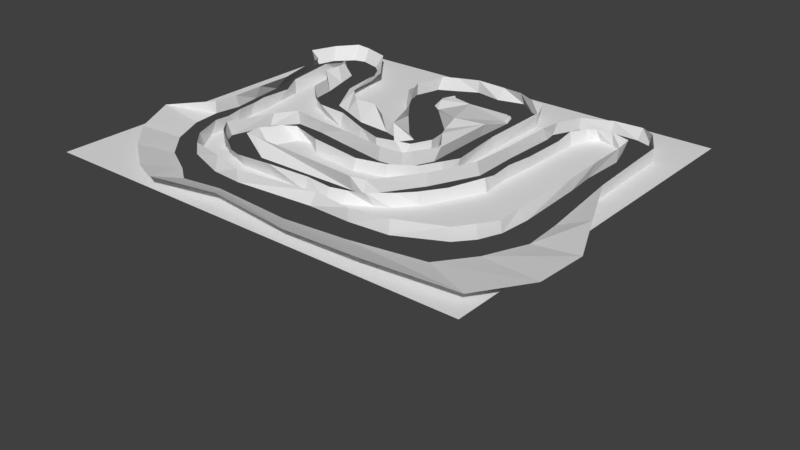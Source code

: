 # Source: RaceTrack1.blend  (saved by Blender 2.79.0; exported with 4.5.12 LTS)
import bpy
from mathutils import Matrix  # noqa: F401  (used for matrix-valued properties, if any)

bpy.ops.wm.read_factory_settings(use_empty=True)
scene = bpy.context.scene
scene.name = 'Scene'

# ---- collections
col_collection_1 = bpy.data.collections.new('Collection 1'); scene.collection.children.link(col_collection_1)

# ---- world
world_world = bpy.data.worlds.new('World'); scene.world = world_world
world_world.color = (0.05088, 0.05088, 0.05088)
world_world.use_sun_shadow = False
world_world.sun_shadow_jitter_overblur = 0.0
world_world.cycles.sampling_method = 'MANUAL'

# ---- meshes
me_plane_003 = bpy.data.meshes.new('Plane.003')
me_plane_003.from_pydata([(-0.2873, -1.748, 0.0), (-4.134, -0.7606, 0.0), (-8.87, 1.218, 0.0), (-12.58, 2.731, 0.0), (-16.01, 4.423, 0.0), (-18.51, 6.938, 0.0), (-19.02, 10.1, 0.0), (-20.04, 13.68, 0.0), (-20.92, 16.76, 0.0), (-22.31, 17.47, 0.0), (-23.25, 18.04, 0.0), (-23.73, 17.35, 0.0), (-23.45, 15.16, 0.0), (-22.01, 6.384, 0.0), (-21.5, 2.873, 0.0), (-20.81, -0.4793, 0.0), (-20.75, -3.305, 0.0), (-20.18, -6.189, 0.0), (-19.8, -7.603, 0.0), (-19.63, -11.17, 0.0), (-17.96, -13.76, 0.0), (-16.42, -16.35, 0.0), (-10.89, -18.39, 0.0), (-6.632, -18.74, 0.0), (4.136, -17.89, 0.0), (9.91, -18.08, 0.0), (15.22, -17.65, 0.0), (21.12, -14.72, 0.0), (22.97, -12.52, 0.0), (24.1, -9.717, 0.0), (24.45, -5.526, 0.0), (24.15, 3.762, 0.0), (23.82, 8.106, 0.0), (24.02, 14.08, 0.0), (23.23, 16.91, 0.0), (21.07, 18.24, 0.0), (19.01, 18.69, 0.0), (17.93, 17.13, 0.0), (17.18, 14.85, 0.0), (17.0, 11.47, 0.0), (16.84, 4.748, 0.0), (16.69, 0.9044, 0.0), (16.86, -1.408, 0.0), (17.07, -2.735, 0.0), (15.09, -6.836, 0.0), (13.39, -10.21, 0.0), (11.23, -12.55, 0.0), (9.663, -13.49, 0.0), (6.495, -15.37, 0.0), (4.431, -15.8, 0.0), (1.012, -15.45, 0.0), (-4.12, -15.04, 0.0), (-9.156, -15.04, 0.0), (-12.33, -14.04, 0.0), (-16.18, -12.04, 0.0), (-17.56, -9.604, 0.0), (-16.09, -4.272, 0.0), (-13.61, -1.363, 0.0), (-9.578, -1.695, 0.0), (-5.054, -2.572, 0.0), (1.915, -3.797, 0.0), (5.259, -3.554, 0.0), (6.056, -2.146, 0.0), (7.116, 0.3574, 0.0), (6.814, 9.772, 0.0), (6.914, 15.9, 0.0), (6.308, 17.69, 0.0), (5.033, 18.48, 0.0), (-0.5068, 17.57, 0.0), (-2.82, 17.75, 0.0), (-3.941, 17.55, 0.0), (-4.517, 16.3, 0.0), (-4.306, 14.95, 0.0), (-2.948, 14.0, 0.0), (2.208, 8.746, 0.0), (4.21, 6.061, 0.0), (5.065, 3.684, 0.0), (5.335, 1.948, 0.0), (3.606, -0.9304, 0.0), (2.407, -1.139, 0.0), (6.331, 16.03, 0.1097), (4.749, 17.83, 0.1113), (-2.973, 13.94, 0.07598)], [(65, 80), (67, 81), (73, 82), (80, 81)], [(22, 53, 21), (44, 27, 28), (35, 36, 37), (66, 67, 65), (34, 35, 38), (9, 10, 11), (69, 73, 68), (18, 56, 17), (65, 68, 74), (8, 9, 12), (58, 3, 57), (33, 34, 38), (50, 23, 24), (7, 8, 12), (71, 72, 69), (1, 59, 0), (7, 12, 6), (33, 38, 39), (59, 2, 58), (32, 33, 39), (12, 9, 11), (32, 39, 40), (56, 15, 16), (5, 6, 13), (72, 73, 69), (63, 64, 76), (75, 64, 74), (31, 32, 40), (4, 5, 14), (76, 64, 75), (15, 4, 14), (31, 40, 41), (45, 26, 27), (30, 31, 42), (63, 76, 77), (65, 67, 68), (2, 3, 58), (63, 77, 78), (1, 2, 59), (74, 68, 73), (62, 63, 78), (15, 57, 4), (57, 15, 56), (14, 5, 13), (62, 78, 61), (21, 54, 20), (30, 42, 43), (25, 46, 47), (79, 60, 78), (48, 24, 25), (0, 60, 79), (59, 60, 0), (30, 43, 44), (56, 16, 17), (55, 56, 18), (6, 12, 13), (38, 35, 37), (29, 30, 44), (29, 44, 28), (55, 18, 19), (54, 55, 19), (71, 69, 70), (45, 27, 44), (65, 74, 64), (54, 19, 20), (53, 54, 21), (4, 57, 3), (46, 26, 45), (52, 53, 22), (51, 52, 23), (50, 51, 23), (49, 50, 24), (26, 46, 25), (78, 60, 61), (25, 47, 48), (49, 24, 48), (23, 52, 22), (42, 31, 41)])
_uv = me_plane_003.uv_layers.new(name='UVMap')
_uv.uv.foreach_set('vector', [0.0, 0.0, 0.0, 0.0, 0.0, 0.0, 0.0, 0.0, 0.0, 0.0, 0.0, 0.0, 0.0, 0.0, 0.0, 0.0, 0.0, 0.0, 0.0, 0.0, 0.0, 0.0, 0.0, 0.0, 0.0, 0.0, 0.0, 0.0, 0.0, 0.0, 0.0, 0.0, 0.0, 0.0, 0.0, 0.0, 0.0, 0.0, 0.0, 0.0, 0.0, 0.0, 0.0, 0.0, 0.0, 0.0, 0.0, 0.0, 0.0, 0.0, 0.0, 0.0, 0.0, 0.0, 0.0, 0.0, 0.0, 0.0, 0.0, 0.0, 0.0, 0.0, 0.0, 0.0, 0.0, 0.0, 0.0, 0.0, 0.0, 0.0, 0.0, 0.0, 0.0, 0.0, 0.0, 0.0, 0.0, 0.0, 0.0, 0.0, 0.0, 0.0, 0.0, 0.0, 0.0, 0.0, 0.0, 0.0, 0.0, 0.0, 0.0, 0.0, 0.0, 0.0, 0.0, 0.0, 0.0, 0.0, 0.0, 0.0, 0.0, 0.0, 0.0, 0.0, 0.0, 0.0, 0.0, 0.0, 0.0, 0.0, 0.0, 0.0, 0.0, 0.0, 0.0, 0.0, 0.0, 0.0, 0.0, 0.0, 0.0, 0.0, 0.0, 0.0, 0.0, 0.0, 0.0, 0.0, 0.0, 0.0, 0.0, 0.0, 0.0, 0.0, 0.0, 0.0, 0.0, 0.0, 0.0, 0.0, 0.0, 0.0, 0.0, 0.0, 0.0, 0.0, 0.0, 0.0, 0.0, 0.0, 0.0, 0.0, 0.0, 0.0, 0.0, 0.0, 0.0, 0.0, 0.0, 0.0, 0.0, 0.0, 0.0, 0.0, 0.0, 0.0, 0.0, 0.0, 0.0, 0.0, 0.0, 0.0, 0.0, 0.0, 0.0, 0.0, 0.0, 0.0, 0.0, 0.0, 0.0, 0.0, 0.0, 0.0, 0.0, 0.0, 0.0, 0.0, 0.0, 0.0, 0.0, 0.0, 0.0, 0.0, 0.0, 0.0, 0.0, 0.0, 0.0, 0.0, 0.0, 0.0, 0.0, 0.0, 0.0, 0.0, 0.0, 0.0, 0.0, 0.0, 0.0, 0.0, 0.0, 0.0, 0.0, 0.0, 0.0, 0.0, 0.0, 0.0, 0.0, 0.0, 0.0, 0.0, 0.0, 0.0, 0.0, 0.0, 0.0, 0.0, 0.0, 0.0, 0.0, 0.0, 0.0, 0.0, 0.0, 0.0, 0.0, 0.0, 0.0, 0.0, 0.0, 0.0, 0.0, 0.0, 0.0, 0.0, 0.0, 0.0, 0.0, 0.0, 0.0, 0.0, 0.0, 0.0, 0.0, 0.0, 0.0, 0.0, 0.0, 0.0, 0.0, 0.0, 0.0, 0.0, 0.0, 0.0, 0.0, 0.0, 0.0, 0.0, 0.0, 0.0, 0.0, 0.0, 0.0, 0.0, 0.0, 0.0, 0.0, 0.0, 0.0, 0.0, 0.0, 0.0, 0.0, 0.0, 0.0, 0.0, 0.0, 0.0, 0.0, 0.0, 0.0, 0.0, 0.0, 0.0, 0.0, 0.0, 0.0, 0.0, 0.0, 0.0, 0.0, 0.0, 0.0, 0.0, 0.0, 0.0, 0.0, 0.0, 0.0, 0.0, 0.0, 0.0, 0.0, 0.0, 0.0, 0.0, 0.0, 0.0, 0.0, 0.0, 0.0, 0.0, 0.0, 0.0, 0.0, 0.0, 0.0, 0.0, 0.0, 0.0, 0.0, 0.0, 0.0, 0.0, 0.0, 0.0, 0.0, 0.0, 0.0, 0.0, 0.0, 0.0, 0.0, 0.0, 0.0, 0.0, 0.0, 0.0, 0.0, 0.0, 0.0, 0.0, 0.0, 0.0, 0.0, 0.0, 0.0, 0.0, 0.0, 0.0, 0.0, 0.0, 0.0, 0.0, 0.0, 0.0, 0.0, 0.0, 0.0, 0.0, 0.0, 0.0, 0.0, 0.0, 0.0, 0.0, 0.0, 0.0, 0.0, 0.0, 0.0, 0.0, 0.0, 0.0, 0.0, 0.0, 0.0, 0.0, 0.0, 0.0, 0.0, 0.0, 0.0, 0.0, 0.0, 0.0, 0.0, 0.0, 0.0, 0.0, 0.0, 0.0, 0.0, 0.0, 0.0, 0.0, 0.0, 0.0, 0.0, 0.0, 0.0, 0.0, 0.0, 0.0, 0.0, 0.0, 0.0, 0.0, 0.0, 0.0, 0.0, 0.0, 0.0, 0.0, 0.0, 0.0, 0.0, 0.0, 0.0, 0.0, 0.0, 0.0, 0.0, 0.0, 0.0, 0.0, 0.0, 0.0, 0.0, 0.0, 0.0, 0.0, 0.0, 0.0, 0.0, 0.0, 0.0, 0.0, 0.0, 0.0, 0.0, 0.0, 0.0, 0.0, 0.0, 0.0, 0.0, 0.0, 0.0, 0.0, 0.0, 0.0, 0.0, 0.0])
me_plane_003.use_remesh_preserve_volume = False
me_plane_003.use_remesh_preserve_attributes = False
me_plane_003.use_mirror_vertex_groups = False
me_plane_003.update()
me_plane_002 = bpy.data.meshes.new('Plane.002')
me_plane_002.from_pydata([(4.071, -21.96, 0.0), (12.45, -21.18, 0.0), (22.1, -19.53, 0.0), (25.35, -15.2, 0.0), (27.67, -9.831, 0.0), (27.41, -4.56, 0.0), (27.67, 4.17, 0.0), (27.3, 16.86, 0.0), (25.05, 20.84, 0.0), (22.6, 21.68, 0.0), (18.8, 21.76, 0.0), (15.15, 20.06, 0.0), (13.52, 16.4, 0.0), (13.81, 14.71, 0.0), (13.6, 7.111, 0.0), (13.74, 0.5475, 0.0), (10.86, -5.72, 0.0), (7.845, -10.34, 0.0), (6.526, -11.85, 0.0), (5.138, -11.95, 0.0), (-9.566, -12.11, 0.0), (-10.59, -10.73, 0.0), (-11.45, -9.031, 0.0), (-9.744, -5.294, 0.0), (-8.065, -5.055, 0.0), (-5.5, -6.877, 0.0), (1.368, -7.836, 0.0), (5.679, -6.832, 0.0), (8.939, -4.935, 0.0), (10.63, -2.282, 0.0), (11.0, -0.4665, 0.0), (10.54, 7.684, 0.0), (10.42, 17.23, 0.0), (8.779, 20.41, 0.0), (7.136, 21.22, 0.0), (4.592, 23.1, 0.0), (0.8618, -26.16, -0.01667), (0.8618, 25.29, -0.01667), (30.83, -26.16, -0.03333), (30.83, 25.29, -0.03333)], [], [(38, 39, 6), (7, 39, 8), (8, 39, 9), (35, 10, 39), (10, 35, 34), (39, 10, 9), (11, 10, 34), (11, 34, 33), (11, 33, 32), (12, 11, 32), (13, 32, 31), (19, 17, 27), (12, 32, 13), (20, 25, 21), (14, 13, 31), (22, 24, 23), (14, 31, 15), (4, 6, 5), (17, 28, 27), (38, 6, 4), (29, 15, 30), (16, 15, 29), (16, 29, 28), (16, 28, 17), (25, 24, 22), (18, 17, 19), (26, 25, 20), (21, 25, 22), (15, 31, 30), (38, 4, 3), (26, 19, 27), (20, 19, 26), (6, 39, 7), (38, 3, 2), (38, 2, 1), (38, 1, 0), (38, 0, 36), (37, 35, 39)])
_uv = me_plane_002.uv_layers.new(name='UVMap')
_uv.uv.foreach_set('vector', [0.0, 0.0, 0.0, 0.0, 0.0, 0.0, 0.0, 0.0, 0.0, 0.0, 0.0, 0.0, 0.0, 0.0, 0.0, 0.0, 0.0, 0.0, 0.0, 0.0, 0.0, 0.0, 0.0, 0.0, 0.0, 0.0, 0.0, 0.0, 0.0, 0.0, 0.0, 0.0, 0.0, 0.0, 0.0, 0.0, 0.0, 0.0, 0.0, 0.0, 0.0, 0.0, 0.0, 0.0, 0.0, 0.0, 0.0, 0.0, 0.0, 0.0, 0.0, 0.0, 0.0, 0.0, 0.0, 0.0, 0.0, 0.0, 0.0, 0.0, 0.0, 0.0, 0.0, 0.0, 0.0, 0.0, 0.0, 0.0, 0.0, 0.0, 0.0, 0.0, 0.0, 0.0, 0.0, 0.0, 0.0, 0.0, 0.0, 0.0, 0.0, 0.0, 0.0, 0.0, 0.0, 0.0, 0.0, 0.0, 0.0, 0.0, 0.0, 0.0, 0.0, 0.0, 0.0, 0.0, 0.0, 0.0, 0.0, 0.0, 0.0, 0.0, 0.0, 0.0, 0.0, 0.0, 0.0, 0.0, 0.0, 0.0, 0.0, 0.0, 0.0, 0.0, 0.0, 0.0, 0.0, 0.0, 0.0, 0.0, 0.0, 0.0, 0.0, 0.0, 0.0, 0.0, 0.0, 0.0, 0.0, 0.0, 0.0, 0.0, 0.0, 0.0, 0.0, 0.0, 0.0, 0.0, 0.0, 0.0, 0.0, 0.0, 0.0, 0.0, 0.0, 0.0, 0.0, 0.0, 0.0, 0.0, 0.0, 0.0, 0.0, 0.0, 0.0, 0.0, 0.0, 0.0, 0.0, 0.0, 0.0, 0.0, 0.0, 0.0, 0.0, 0.0, 0.0, 0.0, 0.0, 0.0, 0.0, 0.0, 0.0, 0.0, 0.0, 0.0, 0.0, 0.0, 0.0, 0.0, 0.0, 0.0, 0.0, 0.0, 0.0, 0.0, 0.0, 0.0, 0.0, 0.0, 0.0, 0.0, 0.0, 0.0, 0.0, 0.0, 0.0, 0.0, 0.0, 0.0, 0.0, 0.0, 0.0, 0.0, 0.0, 0.0, 0.0, 0.0, 0.0, 0.0, 0.0, 0.0, 0.0, 0.0, 0.0, 0.0, 0.0, 0.0, 0.0, 0.0, 0.0, 0.0, 0.0, 0.0, 0.0, 0.0, 0.0, 0.0])
me_plane_002.use_remesh_preserve_volume = False
me_plane_002.use_remesh_preserve_attributes = False
me_plane_002.use_mirror_vertex_groups = False
me_plane_002.update()
me_plane = bpy.data.meshes.new('Plane')
me_plane.from_pydata([(-0.2873, -1.748, 0.0), (-4.134, -0.7606, 0.0), (-7.95, 4.142, 0.0), (-3.232, 3.706, 0.0), (-11.82, 5.798, 0.0), (-14.23, 6.733, 0.0), (-15.14, 8.389, 0.0), (-16.32, 11.44, 0.0), (-16.9, 16.04, 0.0), (-18.04, 19.55, 0.0), (-20.7, 21.73, 0.0), (-23.59, 22.57, 0.0), (-25.14, 22.15, 0.0), (-27.36, 19.85, 0.0), (-28.22, 16.91, 0.0), (-27.57, 14.74, 0.0), (-26.78, 10.63, 0.0), (-25.48, 6.099, 0.0), (-24.88, 1.565, 0.0), (-24.26, -2.099, 0.0), (-24.8, -5.718, 0.0), (-24.32, -9.602, 0.0), (-22.1, -14.26, 0.0), (-18.84, -17.84, 0.0), (-14.55, -20.24, 0.0), (-12.2, -22.02, 0.0), (-6.94, -21.2, 0.0), (4.071, -21.96, 0.0), (12.45, -21.18, 0.0), (22.1, -19.53, 0.0), (25.35, -15.2, 0.0), (27.67, -9.831, 0.0), (27.41, -4.56, 0.0), (27.67, 4.17, 0.0), (27.3, 16.86, 0.0), (25.05, 20.84, 0.0), (22.6, 21.68, 0.0), (18.8, 21.76, 0.0), (15.15, 20.06, 0.0), (13.52, 16.4, 0.0), (13.81, 14.71, 0.0), (13.6, 7.111, 0.0), (13.74, 0.5475, 0.0), (10.86, -5.72, 0.0), (7.845, -10.34, 0.0), (6.526, -11.85, 0.0), (5.138, -11.95, 0.0), (-9.566, -12.11, 0.0), (-10.59, -10.73, 0.0), (-11.45, -9.031, 0.0), (-9.744, -5.294, 0.0), (-8.065, -5.055, 0.0), (-5.5, -6.877, 0.0), (1.368, -7.836, 0.0), (5.679, -6.832, 0.0), (8.939, -4.935, 0.0), (10.63, -2.282, 0.0), (11.0, -0.4665, 0.0), (10.54, 7.684, 0.0), (10.42, 17.23, 0.0), (8.779, 20.41, 0.0), (7.136, 21.22, 0.0), (4.592, 23.1, 0.0), (0.9815, 22.15, 0.0), (-2.744, 22.79, 0.0), (-5.825, 21.11, 0.0), (-7.771, 20.11, 0.0), (-7.943, 19.24, 0.0), (-8.69, 16.66, 0.0), (-8.282, 14.91, 0.0), (-7.982, 13.45, 0.0), (-6.176, 11.24, 0.0), (-4.643, 9.784, 0.0), (-0.6904, 5.144, 0.0), (1.031, 3.979, 0.0), (-0.3549, 1.762, 0.0), (-0.9206, 3.003, 0.0), (-8.87, 1.218, 0.0), (-12.58, 2.731, 0.0), (-16.01, 4.423, 0.0), (-18.51, 6.938, 0.0), (-19.02, 10.1, 0.0), (-20.04, 13.68, 0.0), (-20.92, 16.76, 0.0), (-22.31, 17.47, 0.0), (-23.25, 18.04, 0.0), (-23.73, 17.35, 0.0), (-23.45, 15.16, 0.0), (-22.01, 6.384, 0.0), (-21.5, 2.873, 0.0), (-20.81, -0.4793, 0.0), (-20.75, -3.305, 0.0), (-20.18, -6.189, 0.0), (-19.8, -7.603, 0.0), (-19.63, -11.17, 0.0), (-17.96, -13.76, 0.0), (-16.42, -16.35, 0.0), (-10.89, -18.39, 0.0), (-6.632, -18.74, 0.0), (4.136, -17.89, 0.0), (9.91, -18.08, 0.0), (15.22, -17.65, 0.0), (21.12, -14.72, 0.0), (22.97, -12.52, 0.0), (24.1, -9.717, 0.0), (24.45, -5.526, 0.0), (24.15, 3.762, 0.0), (23.82, 8.106, 0.0), (24.02, 14.08, 0.0), (23.23, 16.91, 0.0), (21.07, 18.24, 0.0), (19.01, 18.69, 0.0), (17.93, 17.13, 0.0), (17.18, 14.85, 0.0), (17.0, 11.47, 0.0), (16.84, 4.748, 0.0), (16.69, 0.9044, 0.0), (16.86, -1.408, 0.0), (17.07, -2.735, 0.0), (15.09, -6.836, 0.0), (13.39, -10.21, 0.0), (11.23, -12.55, 0.0), (9.663, -13.49, 0.0), (6.495, -15.37, 0.0), (4.431, -15.8, 0.0), (1.012, -15.45, 0.0), (-4.12, -15.04, 0.0), (-9.156, -15.04, 0.0), (-12.33, -14.04, 0.0), (-16.18, -12.04, 0.0), (-17.56, -9.604, 0.0), (-16.09, -4.272, 0.0), (-13.61, -1.363, 0.0), (-9.578, -1.695, 0.0), (-5.054, -2.572, 0.0), (1.915, -3.797, 0.0), (5.259, -3.554, 0.0), (6.056, -2.146, 0.0), (7.116, 0.3574, 0.0), (6.814, 9.772, 0.0), (6.914, 15.9, 0.0), (6.308, 17.69, 0.0), (5.033, 18.48, 0.0), (-0.5068, 17.57, 0.0), (-2.82, 17.75, 0.0), (-3.941, 17.55, 0.0), (-4.517, 16.3, 0.0), (-4.306, 14.95, 0.0), (-2.948, 14.0, 0.0), (2.208, 8.746, 0.0), (4.21, 6.061, 0.0), (5.065, 3.684, 0.0), (5.335, 1.948, 0.0), (3.606, -0.9304, 0.0), (2.407, -1.139, 0.0), (-0.2708, -1.711, 1.812), (-3.935, -0.3098, 1.688), (-7.646, 6.536, 1.894), (-4.223, 3.93, 2.118), (-11.17, 6.876, 1.66), (-13.19, 8.687, 1.801), (-14.83, 9.633, 1.493), (-14.72, 13.56, 1.956), (-15.19, 16.5, 1.745), (-17.89, 19.89, 1.652), (-20.16, 22.81, 1.603), (-23.88, 23.89, 1.671), (-25.72, 23.68, 1.908), (-28.28, 21.38, 1.73), (-29.45, 17.45, 1.843), (-26.06, 15.27, 1.829), (-25.36, 11.39, 1.755), (-24.06, 6.833, 1.856), (-24.61, 2.178, 1.591), (-24.41, -2.449, 1.641), (-24.78, -5.673, 1.702), (-28.59, -10.9, 1.806), (-25.12, -17.39, 1.761), (-20.92, -21.56, 1.747), (-15.88, -25.23, 1.761), (-12.6, -26.63, 1.803), (-3.906, -24.44, 1.516), (7.935, -25.92, 1.6), (18.02, -25.73, 1.76), (29.85, -24.12, 1.363), (34.23, -17.97, 1.529), (34.69, -11.23, 1.614), (31.57, -4.242, 1.765), (27.76, 4.357, 1.643), (27.31, 16.87, 1.821), (25.02, 20.78, 1.747), (22.89, 22.35, 1.526), (18.95, 22.1, 1.534), (15.21, 20.22, 1.582), (13.76, 16.96, 1.535), (13.53, 14.08, 1.633), (13.42, 6.704, 1.55), (13.56, 0.1468, 1.899), (10.88, -5.67, 1.717), (7.676, -10.72, 1.828), (6.72, -11.41, 1.565), (4.976, -12.31, 1.907), (-11.68, -11.03, 1.931), (-13.27, -10.93, 1.876), (-13.76, -8.386, 1.654), (-12.52, -5.716, 1.476), (-10.6, -4.919, 1.593), (-5.519, -6.92, 1.911), (1.519, -7.494, 1.522), (5.711, -6.761, 1.674), (8.934, -4.946, 1.787), (10.53, -2.504, 1.931), (11.21, 0.0237, 1.661), (10.47, 7.525, 1.783), (10.57, 17.57, 1.959), (8.981, 20.87, 1.672), (7.115, 21.17, 1.715), (4.371, 22.6, 1.666), (1.335, 22.95, 1.609), (-2.729, 22.83, 1.763), (-5.528, 21.78, 1.753), (-7.477, 20.77, 1.778), (-8.146, 18.78, 1.565), (-8.658, 16.74, 1.756), (-8.1, 15.33, 1.622), (-7.834, 13.78, 1.788), (-5.864, 11.95, 1.54), (-4.593, 9.895, 1.423), (-2.094, 3.734, 1.579), (-8.713, 1.574, 1.875), (-12.94, 1.931, 1.892), (-16.1, 4.226, 1.458), (-18.63, 6.666, 1.786), (-19.18, 9.733, 1.789), (-21.95, 12.51, 1.788), (-21.84, 14.98, 1.697), (-22.2, 16.62, 1.61), (-22.52, 17.15, 1.87), (-22.62, 16.56, 1.632), (-23.52, 14.09, 1.89), (-22.82, 7.196, 1.639), (-21.05, 3.881, 1.509), (-20.88, -0.6558, 1.701), (-20.52, -2.79, 1.632), (-19.96, -5.693, 1.829), (-19.92, -7.862, 1.496), (-19.34, -10.5, 1.889), (-18.16, -14.23, 1.64), (-16.36, -16.21, 1.511), (-10.69, -17.94, 1.958), (-6.616, -18.7, 1.612), (4.42, -17.24, 1.606), (9.903, -18.1, 1.706), (15.29, -17.5, 1.903), (21.09, -14.8, 1.766), (22.9, -12.67, 1.905), (23.99, -9.985, 1.575), (24.02, -6.508, 1.668), (24.09, 3.628, 1.547), (24.14, 8.832, 1.814), (24.1, 14.27, 1.802), (23.51, 17.54, 1.594), (20.99, 18.04, 1.793), (18.72, 18.03, 1.574), (17.93, 17.14, 1.733), (17.08, 14.63, 1.973), (17.16, 11.83, 1.603), (17.21, 5.6, 1.7), (16.98, 1.574, 1.887), (16.94, -1.23, 1.594), (16.96, -2.996, 1.921), (14.95, -7.157, 1.588), (13.26, -10.52, 1.819), (11.51, -11.93, 1.662), (9.193, -14.56, 1.92), (6.769, -14.74, 1.533), (4.651, -15.3, 1.542), (1.157, -15.13, 1.688), (-4.45, -15.79, 1.933), (-9.5, -15.82, 1.67), (-12.71, -14.91, 1.603), (-16.2, -12.09, 1.97), (-17.77, -10.07, 1.976), (-15.84, -3.704, 1.639), (-13.68, -1.525, 1.874), (-9.587, -1.716, 1.588), (-4.961, -2.362, 1.729), (1.968, -3.675, 1.893), (5.292, -3.479, 1.904), (5.926, -2.44, 1.921), (7.464, 1.147, 1.692), (7.162, 10.56, 1.613), (6.331, 16.03, 0.1097), (6.112, 17.73, 0.2799), (4.749, 17.83, 0.1113), (0.03733, 16.98, 0.7145), (-2.766, 17.55, 0.7337), (-3.206, 17.99, 0.8143), (-4.322, 16.74, 0.5634), (-3.922, 15.83, 0.6862), (-2.973, 13.94, 0.07598), (3.43, 9.131, 1.978), (4.185, 6.222, 1.604), (5.292, 4.198, 1.946), (5.394, 2.081, 1.783), (3.916, -0.2274, 1.602), (2.359, -1.247, 1.89)], [], [(109, 110, 262, 261), (58, 213, 214, 59), (7, 162, 163, 8), (110, 111, 263, 262), (59, 214, 215, 60), (8, 163, 164, 9), (111, 112, 264, 263), (60, 215, 216, 61), (9, 164, 165, 10), (112, 113, 265, 264), (61, 216, 217, 62), (10, 165, 166, 11), (113, 114, 266, 265), (62, 217, 218, 63), (11, 166, 167, 12), (114, 115, 267, 266), (63, 218, 219, 64), (12, 167, 168, 13), (115, 116, 268, 267), (64, 219, 220, 65), (13, 168, 169, 14), (116, 117, 269, 268), (65, 220, 221, 66), (14, 169, 170, 15), (117, 118, 270, 269), (66, 221, 222, 67), (15, 170, 171, 16), (118, 119, 271, 270), (67, 222, 223, 68), (16, 171, 172, 17), (119, 120, 272, 271), (68, 223, 224, 69), (17, 172, 173, 18), (120, 121, 273, 272), (69, 224, 225, 70), (18, 173, 174, 19), (121, 122, 274, 273), (70, 225, 226, 71), (19, 174, 175, 20), (122, 123, 275, 274), (71, 226, 227, 72), (20, 175, 176, 21), (123, 124, 276, 275), (72, 227, 228, 73), (21, 176, 177, 22), (124, 125, 277, 276), (73, 228, 74), (22, 177, 178, 23), (125, 126, 278, 277), (74, 228, 75), (23, 178, 179, 24), (126, 127, 279, 278), (75, 228, 76), (24, 179, 180, 25), (127, 128, 280, 279), (3, 76, 228, 158), (25, 180, 181, 26), (128, 129, 281, 280), (77, 78, 230, 229), (26, 181, 182, 27), (129, 130, 282, 281), (78, 79, 231, 230), (27, 182, 183, 28), (130, 131, 283, 282), (79, 80, 232, 231), (28, 183, 184, 29), (131, 132, 284, 283), (80, 81, 233, 232), (29, 184, 185, 30), (132, 133, 285, 284), (81, 82, 234, 233), (30, 185, 186, 31), (133, 134, 286, 285), (82, 83, 235, 234), (31, 186, 187, 32), (134, 135, 287, 286), (83, 84, 236, 235), (32, 187, 188, 33), (135, 136, 288, 287), (84, 85, 237, 236), (33, 188, 189, 34), (136, 137, 289, 288), (85, 86, 238, 237), (34, 189, 190, 35), (137, 138, 290, 289), (86, 87, 239, 238), (35, 190, 191, 36), (138, 139, 291, 290), (87, 88, 240, 239), (36, 191, 192, 37), (139, 140, 292, 291), (88, 89, 241, 240), (37, 192, 193, 38), (140, 141, 293, 292), (89, 90, 242, 241), (38, 193, 194, 39), (141, 142, 294, 293), (90, 91, 243, 242), (39, 194, 195, 40), (142, 143, 295, 294), (91, 92, 244, 243), (40, 195, 196, 41), (143, 144, 296, 295), (92, 93, 245, 244), (41, 196, 197, 42), (144, 145, 297, 296), (93, 94, 246, 245), (42, 197, 198, 43), (145, 146, 298, 297), (94, 95, 247, 246), (43, 198, 199, 44), (146, 147, 299, 298), (95, 96, 248, 247), (44, 199, 200, 45), (147, 148, 300, 299), (96, 97, 249, 248), (45, 200, 201, 46), (148, 149, 301, 300), (97, 98, 250, 249), (46, 201, 202, 47), (149, 150, 302, 301), (98, 99, 251, 250), (47, 202, 203, 48), (150, 151, 303, 302), (99, 100, 252, 251), (48, 203, 204, 49), (151, 152, 304, 303), (100, 101, 253, 252), (49, 204, 205, 50), (152, 153, 305, 304), (101, 102, 254, 253), (50, 205, 206, 51), (153, 154, 306, 305), (102, 103, 255, 254), (51, 206, 207, 52), (0, 155, 306, 154), (1, 77, 229, 156), (103, 104, 256, 255), (52, 207, 208, 53), (0, 1, 156, 155), (104, 105, 257, 256), (53, 208, 209, 54), (3, 158, 157, 2), (105, 106, 258, 257), (54, 209, 210, 55), (2, 157, 159, 4), (106, 107, 259, 258), (55, 210, 211, 56), (4, 159, 160, 5), (107, 108, 260, 259), (56, 211, 212, 57), (5, 160, 161, 6), (108, 109, 261, 260), (57, 212, 213, 58), (6, 161, 162, 7), (298, 296, 297), (295, 292, 294), (301, 302, 291), (298, 299, 296), (301, 292, 295), (295, 299, 300), (300, 301, 295), (292, 293, 294), (291, 292, 301), (299, 295, 296), (303, 291, 302), (291, 303, 290)])
_uv = me_plane.uv_layers.new(name='UVMap')
_uv.uv.foreach_set('vector', [0.8016, 0.2886, 0.8319, 0.281, 0.839, 0.3022, 0.8079, 0.3091, 0.4926, 0.5415, 0.4929, 0.5194, 0.6163, 0.5298, 0.6097, 0.5535, 0.2613, 0.1786, 0.2626, 0.2193, 0.2316, 0.2393, 0.2156, 0.2131, 0.8319, 0.281, 0.8568, 0.2734, 0.8655, 0.2929, 0.839, 0.3022, 0.6097, 0.5535, 0.6163, 0.5298, 0.6605, 0.5401, 0.6533, 0.5604, 0.2156, 0.2131, 0.2316, 0.2393, 0.1798, 0.2522, 0.1743, 0.2321, 0.8568, 0.2734, 0.8802, 0.2735, 0.8801, 0.2949, 0.8655, 0.2929, 0.8363, 0.7989, 0.8331, 0.8202, 0.8102, 0.8156, 0.814, 0.7948, 0.1743, 0.2321, 0.1798, 0.2522, 0.1378, 0.2701, 0.1341, 0.2456, 0.8802, 0.2735, 0.9098, 0.2734, 0.9129, 0.2977, 0.8801, 0.2949, 0.814, 0.7948, 0.8102, 0.8156, 0.7728, 0.808, 0.7759, 0.7866, 0.1341, 0.2456, 0.1378, 0.2701, 0.09011, 0.2728, 0.09693, 0.2472, 0.7466, 0.8816, 0.7049, 0.8841, 0.7082, 0.864, 0.7425, 0.8575, 0.7759, 0.7866, 0.7728, 0.808, 0.7352, 0.8054, 0.7299, 0.7835, 0.09693, 0.2472, 0.09011, 0.2728, 0.06718, 0.2706, 0.07796, 0.2415, 0.7049, 0.8841, 0.6221, 0.8889, 0.6315, 0.8669, 0.7082, 0.864, 0.7299, 0.7835, 0.7352, 0.8054, 0.6851, 0.8085, 0.6834, 0.7868, 0.07796, 0.2415, 0.06718, 0.2706, 0.03293, 0.2453, 0.04648, 0.2178, 0.6221, 0.8889, 0.5748, 0.8918, 0.5817, 0.8678, 0.6315, 0.8669, 0.6834, 0.7868, 0.6851, 0.8085, 0.6483, 0.8107, 0.6401, 0.7887, 0.04648, 0.2178, 0.03293, 0.2453, 0.003146, 0.2045, 0.02499, 0.1867, 0.5748, 0.8918, 0.5462, 0.8931, 0.5474, 0.8734, 0.5817, 0.8678, 0.6401, 0.7887, 0.6483, 0.8107, 0.6213, 0.8123, 0.6132, 0.7901, 0.02499, 0.1867, 0.003146, 0.2045, 0.0003047, 0.1549, 0.02993, 0.1592, 0.5462, 0.8931, 0.5296, 0.8938, 0.5254, 0.8703, 0.5474, 0.8734, 0.6132, 0.7901, 0.6213, 0.8123, 0.5955, 0.8087, 0.6023, 0.7896, 0.3332, 0.6901, 0.3349, 0.72, 0.2863, 0.7171, 0.2817, 0.6881, 0.5296, 0.8938, 0.4735, 0.8955, 0.4686, 0.876, 0.5254, 0.8703, 0.6023, 0.7896, 0.5955, 0.8087, 0.5694, 0.8102, 0.5692, 0.7885, 0.2817, 0.6881, 0.2863, 0.7171, 0.228, 0.7191, 0.2235, 0.6893, 0.4735, 0.8955, 0.4269, 0.8968, 0.4221, 0.8745, 0.4686, 0.876, 0.5692, 0.7885, 0.5694, 0.8102, 0.5508, 0.8081, 0.5471, 0.7877, 0.2235, 0.6893, 0.228, 0.7191, 0.1721, 0.7037, 0.1674, 0.6829, 0.4269, 0.8968, 0.3876, 0.8989, 0.3945, 0.8778, 0.4221, 0.8745, 0.5471, 0.7877, 0.5508, 0.8081, 0.5314, 0.8092, 0.5286, 0.7869, 0.1674, 0.6829, 0.1721, 0.7037, 0.1154, 0.6968, 0.1219, 0.677, 0.3876, 0.8989, 0.3651, 0.8989, 0.3513, 0.8749, 0.3945, 0.8778, 0.5286, 0.7869, 0.5314, 0.8092, 0.498, 0.8081, 0.4935, 0.7873, 0.1219, 0.677, 0.1154, 0.6968, 0.07552, 0.6936, 0.07703, 0.6726, 0.7121, 0.474, 0.6678, 0.4639, 0.676, 0.4449, 0.7063, 0.4469, 0.4935, 0.7873, 0.498, 0.8081, 0.4683, 0.8055, 0.4674, 0.788, 0.07703, 0.6726, 0.07552, 0.6936, 0.0003047, 0.72, 0.02896, 0.668, 0.6678, 0.4639, 0.6422, 0.4596, 0.6493, 0.4407, 0.676, 0.4449, 0.4674, 0.788, 0.4683, 0.8055, 0.3876, 0.8202, 0.3922, 0.7892, 0.03375, 0.6567, 0.0003047, 0.6075, 0.08358, 0.5711, 0.09077, 0.6285, 0.6422, 0.4596, 0.6011, 0.4489, 0.6078, 0.4287, 0.6493, 0.4407, 0.3922, 0.7892, 0.3876, 0.8202, 0.3677, 0.7817, 0.09077, 0.6285, 0.08358, 0.5711, 0.1558, 0.561, 0.1495, 0.6175, 0.6011, 0.4489, 0.5396, 0.4332, 0.5414, 0.4074, 0.6078, 0.4287, 0.3677, 0.7817, 0.3876, 0.8202, 0.3513, 0.8095, 0.1495, 0.6175, 0.1558, 0.561, 0.2327, 0.561, 0.2098, 0.6242, 0.5396, 0.4332, 0.4791, 0.4191, 0.4801, 0.396, 0.5414, 0.4074, 0.5057, 0.1518, 0.4724, 0.1698, 0.489, 0.1499, 0.2098, 0.6242, 0.2327, 0.561, 0.2758, 0.57, 0.2461, 0.6235, 0.4791, 0.4191, 0.4383, 0.4153, 0.4391, 0.3923, 0.4801, 0.396, 0.4591, 0.1498, 0.489, 0.1499, 0.4724, 0.1698, 0.4458, 0.1755, 0.2461, 0.6235, 0.2758, 0.57, 0.3507, 0.6514, 0.2951, 0.6674, 0.4383, 0.4153, 0.3848, 0.418, 0.3836, 0.3937, 0.4391, 0.3923, 0.6453, 0.7211, 0.5968, 0.7115, 0.5992, 0.6859, 0.6501, 0.698, 0.0003047, 0.3748, 0.03127, 0.326, 0.1737, 0.2889, 0.1337, 0.3477, 0.3848, 0.418, 0.3503, 0.4207, 0.3521, 0.3956, 0.3836, 0.3937, 0.5968, 0.7115, 0.5497, 0.7087, 0.5509, 0.6906, 0.5992, 0.6859, 0.1337, 0.3477, 0.1737, 0.2889, 0.2972, 0.2734, 0.2374, 0.3425, 0.3503, 0.4207, 0.2832, 0.4329, 0.2721, 0.4144, 0.3521, 0.3956, 0.5497, 0.7087, 0.506, 0.7082, 0.5076, 0.6859, 0.5509, 0.6906, 0.2374, 0.3425, 0.2972, 0.2734, 0.4445, 0.2734, 0.3581, 0.3452, 0.2832, 0.4329, 0.2369, 0.442, 0.2344, 0.4189, 0.2721, 0.4144, 0.506, 0.7082, 0.4666, 0.7108, 0.4692, 0.6884, 0.5076, 0.6859, 0.3581, 0.3452, 0.4445, 0.2734, 0.5101, 0.3397, 0.4061, 0.3917, 0.2369, 0.442, 0.1875, 0.4489, 0.1848, 0.4295, 0.2344, 0.4189, 0.4666, 0.7108, 0.422, 0.7218, 0.4208, 0.6865, 0.4692, 0.6884, 0.4071, 0.6853, 0.3513, 0.5833, 0.4316, 0.561, 0.4665, 0.6445, 0.1875, 0.4489, 0.1312, 0.4568, 0.1275, 0.4355, 0.1848, 0.4295, 0.422, 0.7218, 0.3838, 0.732, 0.3942, 0.7014, 0.4208, 0.6865, 0.4665, 0.6445, 0.4316, 0.561, 0.5241, 0.5795, 0.5309, 0.6349, 0.1312, 0.4568, 0.04473, 0.4689, 0.04108, 0.4457, 0.1275, 0.4355, 0.3838, 0.732, 0.3649, 0.7285, 0.3747, 0.7083, 0.3942, 0.7014, 0.5309, 0.6349, 0.5241, 0.5795, 0.638, 0.6022, 0.638, 0.6226, 0.04473, 0.4689, 0.003675, 0.474, 0.0003047, 0.4507, 0.04108, 0.4457, 0.3649, 0.7285, 0.3513, 0.7271, 0.367, 0.7051, 0.3747, 0.7083, 0.0003047, 0.746, 0.002201, 0.7257, 0.1565, 0.7207, 0.1568, 0.7431, 0.0003047, 0.1235, 0.02069, 0.1153, 0.02638, 0.1411, 0.01095, 0.1471, 0.864, 0.8553, 0.8537, 0.8569, 0.8484, 0.8312, 0.8561, 0.8294, 0.1568, 0.7431, 0.1565, 0.7207, 0.2124, 0.7207, 0.2133, 0.7422, 0.02069, 0.1153, 0.05493, 0.1015, 0.07438, 0.1185, 0.02638, 0.1411, 0.8537, 0.8569, 0.8273, 0.8502, 0.8162, 0.8258, 0.8484, 0.8312, 0.2133, 0.7422, 0.2124, 0.7207, 0.2451, 0.7223, 0.2452, 0.7432, 0.05493, 0.1015, 0.1711, 0.04797, 0.1901, 0.06396, 0.07438, 0.1185, 0.8273, 0.8502, 0.7179, 0.8418, 0.7309, 0.8208, 0.8162, 0.8258, 0.2452, 0.7432, 0.2451, 0.7223, 0.2929, 0.7316, 0.2914, 0.751, 0.1711, 0.04797, 0.247, 0.01387, 0.2536, 0.01887, 0.1901, 0.06396, 0.7179, 0.8418, 0.6742, 0.8442, 0.6846, 0.8236, 0.7309, 0.8208, 0.2914, 0.751, 0.2929, 0.7316, 0.343, 0.7443, 0.3395, 0.7637, 0.247, 0.01387, 0.2708, 0.004383, 0.2741, 0.007688, 0.2536, 0.01887, 0.6742, 0.8442, 0.6321, 0.8473, 0.6286, 0.8265, 0.6846, 0.8236, 0.9991, 0.7615, 0.9997, 0.7811, 0.9559, 0.7772, 0.9498, 0.7578, 0.2708, 0.004383, 0.2907, 0.0003047, 0.2927, 0.009794, 0.2741, 0.007688, 0.6321, 0.8473, 0.5973, 0.85, 0.602, 0.8292, 0.6286, 0.8265, 0.9498, 0.7578, 0.9559, 0.7772, 0.9202, 0.7777, 0.9286, 0.7576, 0.2907, 0.0003047, 0.3629, 0.0249, 0.353, 0.03549, 0.2927, 0.009794, 0.5973, 0.85, 0.5611, 0.8517, 0.5655, 0.8286, 0.602, 0.8292, 0.9286, 0.7576, 0.9202, 0.7777, 0.8293, 0.7742, 0.8349, 0.7551, 0.3629, 0.0249, 0.3941, 0.02968, 0.3915, 0.03974, 0.353, 0.03549, 0.5611, 0.8517, 0.5431, 0.853, 0.5391, 0.8347, 0.5655, 0.8286, 0.8349, 0.7551, 0.8293, 0.7742, 0.7483, 0.7758, 0.7539, 0.7525, 0.3941, 0.02968, 0.4094, 0.02776, 0.4001, 0.04083, 0.3915, 0.03974, 0.5431, 0.853, 0.4992, 0.8562, 0.5056, 0.832, 0.5391, 0.8347, 0.7539, 0.7525, 0.7483, 0.7758, 0.6693, 0.7727, 0.6689, 0.7515, 0.4094, 0.02776, 0.428, 0.02611, 0.4221, 0.03431, 0.4001, 0.04083, 0.4992, 0.8562, 0.4611, 0.8567, 0.4574, 0.8358, 0.5056, 0.832, 0.6689, 0.7515, 0.6693, 0.7727, 0.5955, 0.7733, 0.6008, 0.7508, 0.428, 0.02611, 0.4465, 0.02655, 0.4353, 0.03794, 0.4221, 0.03431, 0.4611, 0.8567, 0.424, 0.8569, 0.4243, 0.8381, 0.4574, 0.8358, 0.6008, 0.7508, 0.5955, 0.7733, 0.5811, 0.7695, 0.5761, 0.75, 0.4465, 0.02655, 0.4657, 0.03842, 0.4651, 0.03963, 0.4353, 0.03794, 0.424, 0.8569, 0.3513, 0.8551, 0.3514, 0.8302, 0.4243, 0.8381, 0.5761, 0.75, 0.5811, 0.7695, 0.5573, 0.7758, 0.5591, 0.7519, 0.4657, 0.03842, 0.5244, 0.08445, 0.515, 0.1064, 0.4651, 0.03963, 0.3513, 0.8995, 0.4039, 0.9019, 0.4034, 0.9218, 0.3521, 0.9244, 0.5591, 0.7519, 0.5573, 0.7758, 0.3513, 0.7811, 0.3777, 0.7541, 0.5244, 0.08445, 0.5538, 0.1012, 0.5445, 0.1146, 0.515, 0.1064, 0.4039, 0.9019, 0.5371, 0.907, 0.5405, 0.9283, 0.4034, 0.9218, 0.02597, 0.5604, 0.002958, 0.5304, 0.0003047, 0.5109, 0.02911, 0.5393, 0.5538, 0.1012, 0.5764, 0.1133, 0.5632, 0.1291, 0.5445, 0.1146, 0.5371, 0.907, 0.6083, 0.9061, 0.609, 0.9272, 0.5405, 0.9283, 0.02911, 0.5393, 0.0003047, 0.5109, 0.02166, 0.487, 0.03944, 0.5183, 0.5764, 0.1133, 0.5923, 0.1212, 0.5833, 0.1368, 0.5632, 0.1291, 0.6083, 0.9061, 0.674, 0.9037, 0.6758, 0.9272, 0.609, 0.9272, 0.03944, 0.5183, 0.02166, 0.487, 0.05583, 0.4746, 0.08637, 0.4991, 0.5923, 0.1212, 0.6231, 0.1357, 0.6092, 0.1471, 0.5833, 0.1368, 0.674, 0.9037, 0.7553, 0.9026, 0.7548, 0.9244, 0.6758, 0.9272, 0.08637, 0.4991, 0.05583, 0.4746, 0.08147, 0.4769, 0.1067, 0.5038, 0.8042, 0.7493, 0.7894, 0.7469, 0.7924, 0.7237, 0.8147, 0.7301, 0.7553, 0.9026, 0.7907, 0.9017, 0.7893, 0.9253, 0.7548, 0.9244, 0.1067, 0.5038, 0.08147, 0.4769, 0.1484, 0.4854, 0.1452, 0.5088, 0.7558, 0.7414, 0.7597, 0.7193, 0.7924, 0.7237, 0.7894, 0.7469, 0.7074, 0.7336, 0.6453, 0.7211, 0.6501, 0.698, 0.7118, 0.7124, 0.7907, 0.9017, 0.828, 0.9007, 0.8249, 0.9202, 0.7893, 0.9253, 0.1452, 0.5088, 0.1484, 0.4854, 0.234, 0.5019, 0.2299, 0.5208, 0.7558, 0.7414, 0.7074, 0.7336, 0.7118, 0.7124, 0.7597, 0.7193, 0.828, 0.9007, 0.8798, 0.8995, 0.8678, 0.9208, 0.8249, 0.9202, 0.2299, 0.5208, 0.234, 0.5019, 0.2865, 0.5041, 0.2844, 0.5247, 0.4591, 0.1498, 0.4458, 0.1755, 0.3935, 0.1848, 0.4007, 0.1477, 0.5234, 0.2789, 0.638, 0.2826, 0.6357, 0.3016, 0.5107, 0.2998, 0.2844, 0.5247, 0.2865, 0.5041, 0.3322, 0.5057, 0.3308, 0.5277, 0.4007, 0.1477, 0.3935, 0.1848, 0.3512, 0.1737, 0.3488, 0.1481, 0.638, 0.2826, 0.6917, 0.2844, 0.6997, 0.3074, 0.6357, 0.3016, 0.3308, 0.5277, 0.3322, 0.5057, 0.3682, 0.5063, 0.3695, 0.5303, 0.3488, 0.1481, 0.3512, 0.1737, 0.3189, 0.1828, 0.3169, 0.1477, 0.6917, 0.2844, 0.7653, 0.2877, 0.7667, 0.31, 0.6997, 0.3074, 0.3695, 0.5303, 0.3682, 0.5063, 0.4002, 0.5118, 0.3923, 0.5318, 0.3169, 0.1477, 0.3189, 0.1828, 0.2952, 0.183, 0.2964, 0.1588, 0.7653, 0.2877, 0.8016, 0.2886, 0.8079, 0.3091, 0.7667, 0.31, 0.3923, 0.5318, 0.4002, 0.5118, 0.4929, 0.5194, 0.4926, 0.5415, 0.2964, 0.1588, 0.2952, 0.183, 0.2626, 0.2193, 0.2613, 0.1786, 0.7447, 0.2709, 0.745, 0.2492, 0.7525, 0.2515, 0.7236, 0.2213, 0.6836, 0.1533, 0.7115, 0.163, 0.6169, 0.2212, 0.5799, 0.2261, 0.6153, 0.1717, 0.7447, 0.2709, 0.7323, 0.2714, 0.745, 0.2492, 0.6169, 0.2212, 0.6836, 0.1533, 0.7236, 0.2213, 0.7236, 0.2213, 0.7323, 0.2714, 0.7051, 0.2714, 0.7051, 0.2714, 0.6169, 0.2212, 0.7236, 0.2213, 0.6836, 0.1533, 0.7041, 0.1477, 0.7115, 0.163, 0.6153, 0.1717, 0.6836, 0.1533, 0.6169, 0.2212, 0.7323, 0.2714, 0.7236, 0.2213, 0.745, 0.2492, 0.5513, 0.2228, 0.6153, 0.1717, 0.5799, 0.2261, 0.6153, 0.1717, 0.5513, 0.2228, 0.5063, 0.2119])
me_plane.use_remesh_preserve_volume = False
me_plane.use_remesh_preserve_attributes = False
me_plane.use_mirror_vertex_groups = False
me_plane.update()
me_plane_004 = bpy.data.meshes.new('Plane.004')
me_plane_004.from_pydata([(-7.95, 4.142, 0.0), (-3.232, 3.706, 0.0), (-11.82, 5.798, 0.0), (-14.23, 6.733, 0.0), (-15.14, 8.389, 0.0), (-16.32, 11.44, 0.0), (-16.9, 16.04, 0.0), (-18.04, 19.55, 0.0), (-20.7, 21.73, 0.0), (-23.59, 22.57, 0.0), (-25.14, 22.15, 0.0), (-27.36, 19.85, 0.0), (-28.22, 16.91, 0.0), (-27.57, 14.74, 0.0), (-26.78, 10.63, 0.0), (-25.48, 6.099, 0.0), (-24.88, 1.565, 0.0), (-24.26, -2.099, 0.0), (-24.8, -5.718, 0.0), (-24.32, -9.602, 0.0), (-22.1, -14.26, 0.0), (-18.84, -17.84, 0.0), (-14.55, -20.24, 0.0), (-12.2, -22.02, 0.0), (-6.94, -21.2, 0.0), (4.071, -21.96, 0.0), (4.592, 23.1, 0.0), (0.9815, 22.15, 0.0), (-2.744, 22.79, 0.0), (-5.825, 21.11, 0.0), (-7.771, 20.11, 0.0), (-7.943, 19.24, 0.0), (-8.69, 16.66, 0.0), (-8.282, 14.91, 0.0), (-7.982, 13.45, 0.0), (-6.176, 11.24, 0.0), (-4.643, 9.784, 0.0), (-0.6904, 5.144, 0.0), (1.031, 3.979, 0.0), (-0.3549, 1.762, 0.0), (-0.9206, 3.003, 0.0), (7.419, -7.397, -21.39), (0.8618, -26.16, -0.01667), (0.8618, 25.29, -0.01667), (-29.1, -26.16, 0.0), (-29.1, 25.29, 0.0)], [], [(28, 45, 8), (26, 45, 28), (9, 45, 10), (10, 45, 11), (11, 45, 12), (12, 45, 44), (27, 26, 28), (29, 28, 8), (8, 45, 9), (29, 8, 30), (14, 12, 44), (31, 30, 7), (31, 7, 32), (13, 12, 14), (33, 32, 6), (33, 6, 5), (37, 40, 38), (34, 33, 5), (35, 34, 2), (30, 8, 7), (15, 14, 16), (36, 1, 37), (14, 18, 16), (44, 18, 14), (2, 0, 35), (39, 38, 40), (1, 40, 37), (17, 16, 18), (4, 34, 5), (32, 7, 6), (19, 18, 44), (35, 0, 36), (2, 34, 4), (20, 19, 44), (0, 1, 36), (2, 4, 3), (21, 20, 44), (44, 25, 23), (22, 21, 44), (25, 44, 42), (23, 22, 44), (25, 24, 23), (43, 45, 26)])
_uv = me_plane_004.uv_layers.new(name='UVMap')
_uv.uv.foreach_set('vector', [0.0, 0.0, 0.0, 0.0, 0.0, 0.0, 0.0, 0.0, 0.0, 0.0, 0.0, 0.0, 0.0, 0.0, 0.0, 0.0, 0.0, 0.0, 0.0, 0.0, 0.0, 0.0, 0.0, 0.0, 0.0, 0.0, 0.0, 0.0, 0.0, 0.0, 0.0, 0.0, 0.0, 0.0, 0.0, 0.0, 0.0, 0.0, 0.0, 0.0, 0.0, 0.0, 0.0, 0.0, 0.0, 0.0, 0.0, 0.0, 0.0, 0.0, 0.0, 0.0, 0.0, 0.0, 0.0, 0.0, 0.0, 0.0, 0.0, 0.0, 0.0, 0.0, 0.0, 0.0, 0.0, 0.0, 0.0, 0.0, 0.0, 0.0, 0.0, 0.0, 0.0, 0.0, 0.0, 0.0, 0.0, 0.0, 0.0, 0.0, 0.0, 0.0, 0.0, 0.0, 0.0, 0.0, 0.0, 0.0, 0.0, 0.0, 0.0, 0.0, 0.0, 0.0, 0.0, 0.0, 0.0, 0.0, 0.0, 0.0, 0.0, 0.0, 0.0, 0.0, 0.0, 0.0, 0.0, 0.0, 0.0, 0.0, 0.0, 0.0, 0.0, 0.0, 0.0, 0.0, 0.0, 0.0, 0.0, 0.0, 0.0, 0.0, 0.0, 0.0, 0.0, 0.0, 0.0, 0.0, 0.0, 0.0, 0.0, 0.0, 0.0, 0.0, 0.0, 0.0, 0.0, 0.0, 0.0, 0.0, 0.0, 0.0, 0.0, 0.0, 0.0, 0.0, 0.0, 0.0, 0.0, 0.0, 0.0, 0.0, 0.0, 0.0, 0.0, 0.0, 0.0, 0.0, 0.0, 0.0, 0.0, 0.0, 0.0, 0.0, 0.0, 0.0, 0.0, 0.0, 0.0, 0.0, 0.0, 0.0, 0.0, 0.0, 0.0, 0.0, 0.0, 0.0, 0.0, 0.0, 0.0, 0.0, 0.0, 0.0, 0.0, 0.0, 0.0, 0.0, 0.0, 0.0, 0.0, 0.0, 0.0, 0.0, 0.0, 0.0, 0.0, 0.0, 0.0, 0.0, 0.0, 0.0, 0.0, 0.0, 0.0, 0.0, 0.0, 0.0, 0.0, 0.0, 0.0, 0.0, 0.0, 0.0, 0.0, 0.0, 0.0, 0.0, 0.0, 0.0, 0.0, 0.0, 0.0, 0.0, 0.0, 0.0, 0.0, 0.0, 0.0, 0.0, 0.0, 0.0, 0.0, 0.0, 0.0, 0.0, 0.0, 0.0, 0.0, 0.0, 0.0, 0.0, 0.0, 0.0, 0.0, 0.0, 0.0, 0.0, 0.0, 0.0, 0.0, 0.0, 0.0, 0.0, 0.0, 0.0, 0.0, 0.0])
me_plane_004.use_remesh_preserve_volume = False
me_plane_004.use_remesh_preserve_attributes = False
me_plane_004.use_mirror_vertex_groups = False
me_plane_004.update()

# ---- objects
ob_collision2 = bpy.data.objects.new('collision2', me_plane_003)
ob_collision = bpy.data.objects.new('collision', me_plane_002)
ob_walls = bpy.data.objects.new('walls', me_plane)
ob_collision3 = bpy.data.objects.new('collision3', me_plane_004)

# ---- transforms, parenting, visibility, modifiers, constraints
ob_collision2.location = (0.0, 0.0, 0.0)
ob_collision2.lineart.crease_threshold = 0.0
ob_collision.location = (0.0, 0.0, 0.0)
ob_collision.lineart.crease_threshold = 0.0
ob_walls.location = (0.0, 0.0, 0.0)
ob_walls.lineart.crease_threshold = 0.0
ob_collision3.location = (0.0, 0.0, 0.0)
ob_collision3.lineart.crease_threshold = 0.0

# ---- collection membership
col_collection_1.objects.link(ob_collision2)
col_collection_1.objects.link(ob_collision)
col_collection_1.objects.link(ob_walls)
col_collection_1.objects.link(ob_collision3)

# ---- scene / render settings (as saved in the file)
scene.frame_start = 1; scene.frame_end = 250; scene.frame_set(1)
scene.render.engine = 'BLENDER_EEVEE_NEXT'
scene.render.resolution_percentage = 50
scene.render.dither_intensity = 0.0
scene.cycles.use_denoising = False
scene.cycles.samples = 128
scene.cycles.sampling_pattern = 'TABULATED_SOBOL'
scene.cycles.use_adaptive_sampling = False
scene.cycles.use_light_tree = False
scene.cycles.blur_glossy = 0.0
scene.cycles.sample_clamp_indirect = 0.0
scene.view_settings.view_transform = 'Standard'
bpy.context.view_layer.update()

# ---- added for rendering (the .blend has no active camera and no usable light): camera, sun
cam_auto = bpy.data.cameras.new('AutoCamera')
cam_auto.lens = 50.0
cam_auto.sensor_width = 36.0
cam_auto.clip_end = 1393.25
ob_auto_camera = bpy.data.objects.new('AutoCamera', cam_auto)
scene.collection.objects.link(ob_auto_camera)
ob_auto_camera.location = (82.0072, -95.9312, 53.8765)
ob_auto_camera.rotation_euler = (1.09748, -7.21219e-08, 0.694738)
scene.camera = ob_auto_camera
light_auto_sun = bpy.data.lights.new('AutoSun', 'SUN')
light_auto_sun.energy = 3.0
light_auto_sun.angle = 0.0523599
ob_auto_sun = bpy.data.objects.new('AutoSun', light_auto_sun)
scene.collection.objects.link(ob_auto_sun)
ob_auto_sun.rotation_euler = (0.872665, 0.174533, 0.523599)
bpy.context.view_layer.update()
